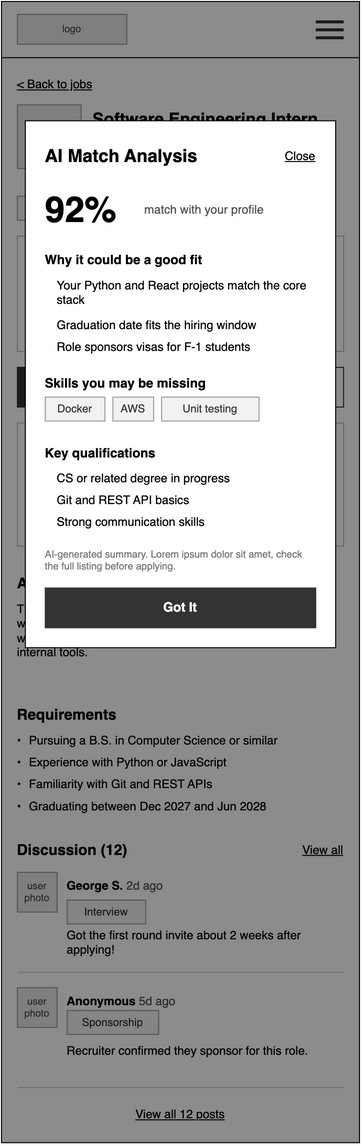

The diagram above was exported from draw.io. Its source (the exported page's mxGraphModel, read from the mxfile embedded in the PNG):
<mxGraphModel dx="1859" dy="1187" grid="1" gridSize="8" guides="1" tooltips="1" connect="1" arrows="1" fold="1" page="0" pageScale="1" pageWidth="850" pageHeight="1100" math="0" shadow="0">
  <root>
    <mxCell id="0" />
    <mxCell id="1" parent="0" />
    <mxCell id="q_MzZqfLEgjh3URV2XsF-1" parent="1" style="html=1;whiteSpace=wrap;fontFamily=Helvetica;rounded=0;fillColor=#FFFFFF;strokeColor=#000000;" value="" vertex="1">
      <mxGeometry height="1148" width="360" x="-480" y="-8" as="geometry" />
    </mxCell>
    <mxCell id="q_MzZqfLEgjh3URV2XsF-2" parent="1" style="html=1;whiteSpace=wrap;fontFamily=Helvetica;rounded=0;fillColor=#E6E6E6;strokeColor=#999999;fontColor=#555555;fontSize=10;" value="logo" vertex="1">
      <mxGeometry height="30" width="110" x="-464" y="5" as="geometry" />
    </mxCell>
    <mxCell id="q_MzZqfLEgjh3URV2XsF-3" parent="1" style="html=1;whiteSpace=wrap;fontFamily=Helvetica;rounded=0;fillColor=#333333;strokeColor=none;" value="" vertex="1">
      <mxGeometry height="3" width="28" x="-164" y="11" as="geometry" />
    </mxCell>
    <mxCell id="q_MzZqfLEgjh3URV2XsF-4" parent="1" style="html=1;whiteSpace=wrap;fontFamily=Helvetica;rounded=0;fillColor=#333333;strokeColor=none;" value="" vertex="1">
      <mxGeometry height="3" width="28" x="-164" y="19" as="geometry" />
    </mxCell>
    <mxCell id="q_MzZqfLEgjh3URV2XsF-5" parent="1" style="html=1;whiteSpace=wrap;fontFamily=Helvetica;rounded=0;fillColor=#333333;strokeColor=none;" value="" vertex="1">
      <mxGeometry height="3" width="28" x="-164" y="27" as="geometry" />
    </mxCell>
    <mxCell id="q_MzZqfLEgjh3URV2XsF-6" parent="1" style="html=1;whiteSpace=wrap;fontFamily=Helvetica;fillColor=#000000;strokeColor=none;rounded=0;" value="" vertex="1">
      <mxGeometry height="1" width="360" x="-480" y="48" as="geometry" />
    </mxCell>
    <mxCell id="q_MzZqfLEgjh3URV2XsF-7" parent="1" style="html=1;whiteSpace=wrap;fontFamily=Helvetica;text;strokeColor=none;fillColor=none;spacing=0;overflow=visible;fontSize=12;fontStyle=4;fontColor=#000000;align=left;verticalAlign=top;rounded=0;" value="&amp;lt; Back to jobs" vertex="1">
      <mxGeometry height="16" width="200" x="-464" y="64" as="geometry" />
    </mxCell>
    <mxCell id="q_MzZqfLEgjh3URV2XsF-8" parent="1" style="html=1;whiteSpace=wrap;fontFamily=Helvetica;rounded=0;fillColor=#E6E6E6;strokeColor=#999999;fontColor=#555555;fontSize=10;" value="company logo" vertex="1">
      <mxGeometry height="64" width="64" x="-464" y="96" as="geometry" />
    </mxCell>
    <mxCell id="q_MzZqfLEgjh3URV2XsF-9" parent="1" style="html=1;whiteSpace=wrap;fontFamily=Helvetica;text;strokeColor=none;fillColor=none;spacing=0;overflow=visible;fontSize=17;fontStyle=1;fontColor=#000000;align=left;verticalAlign=top;rounded=0;" value="Software Engineering Intern" vertex="1">
      <mxGeometry height="44" width="252" x="-388" y="96" as="geometry" />
    </mxCell>
    <mxCell id="q_MzZqfLEgjh3URV2XsF-10" parent="1" style="html=1;whiteSpace=wrap;fontFamily=Helvetica;text;strokeColor=none;fillColor=none;spacing=0;overflow=visible;fontSize=13;fontStyle=0;fontColor=#000000;align=left;verticalAlign=top;rounded=0;" value="Brightspace Labs" vertex="1">
      <mxGeometry height="16" width="252" x="-388" y="142" as="geometry" />
    </mxCell>
    <mxCell id="q_MzZqfLEgjh3URV2XsF-11" parent="1" style="html=1;whiteSpace=wrap;fontFamily=Helvetica;text;strokeColor=none;fillColor=none;spacing=0;overflow=visible;fontSize=12;fontStyle=0;fontColor=#555555;align=left;verticalAlign=top;rounded=0;" value="New York, NY | Summer 2027" vertex="1">
      <mxGeometry height="16" width="252" x="-388" y="160" as="geometry" />
    </mxCell>
    <mxCell id="q_MzZqfLEgjh3URV2XsF-12" parent="1" style="html=1;whiteSpace=wrap;fontFamily=Helvetica;rounded=0;arcSize=0;fontSize=11;fillColor=#F2F2F2;strokeColor=#999999;fontColor=#333333;" value="Internship" vertex="1">
      <mxGeometry height="24" width="85" x="-464" y="188" as="geometry" />
    </mxCell>
    <mxCell id="q_MzZqfLEgjh3URV2XsF-13" parent="1" style="html=1;whiteSpace=wrap;fontFamily=Helvetica;rounded=0;arcSize=0;fontSize=11;fillColor=#F2F2F2;strokeColor=#999999;fontColor=#333333;" value="Sponsors visa" vertex="1">
      <mxGeometry height="24" width="104" x="-371" y="188" as="geometry" />
    </mxCell>
    <mxCell id="q_MzZqfLEgjh3URV2XsF-14" parent="1" style="html=1;whiteSpace=wrap;fontFamily=Helvetica;rounded=0;arcSize=0;fontSize=11;fillColor=#F2F2F2;strokeColor=#999999;fontColor=#333333;" value="Paid" vertex="1">
      <mxGeometry height="24" width="47" x="-259" y="188" as="geometry" />
    </mxCell>
    <mxCell id="q_MzZqfLEgjh3URV2XsF-15" parent="1" style="html=1;whiteSpace=wrap;fontFamily=Helvetica;rounded=0;arcSize=0;absoluteArcSize=0;fillColor=#FFFFFF;strokeColor=#BBBBBB;" value="" vertex="1">
      <mxGeometry height="116" width="328" x="-464" y="228" as="geometry" />
    </mxCell>
    <mxCell id="q_MzZqfLEgjh3URV2XsF-16" parent="1" style="html=1;whiteSpace=wrap;fontFamily=Helvetica;text;strokeColor=none;fillColor=none;spacing=0;overflow=visible;fontSize=12;fontStyle=0;fontColor=#555555;align=left;verticalAlign=top;rounded=0;" value="Deadline" vertex="1">
      <mxGeometry height="16" width="110" x="-452" y="240" as="geometry" />
    </mxCell>
    <mxCell id="q_MzZqfLEgjh3URV2XsF-17" parent="1" style="html=1;whiteSpace=wrap;fontFamily=Helvetica;text;strokeColor=none;fillColor=none;spacing=0;overflow=visible;fontSize=12;fontStyle=1;fontColor=#000000;align=left;verticalAlign=top;rounded=0;" value="Oct 28, 2026" vertex="1">
      <mxGeometry height="16" width="192" x="-340" y="240" as="geometry" />
    </mxCell>
    <mxCell id="q_MzZqfLEgjh3URV2XsF-18" parent="1" style="html=1;whiteSpace=wrap;fontFamily=Helvetica;text;strokeColor=none;fillColor=none;spacing=0;overflow=visible;fontSize=12;fontStyle=0;fontColor=#555555;align=left;verticalAlign=top;rounded=0;" value="Posted" vertex="1">
      <mxGeometry height="16" width="110" x="-452" y="264" as="geometry" />
    </mxCell>
    <mxCell id="q_MzZqfLEgjh3URV2XsF-19" parent="1" style="html=1;whiteSpace=wrap;fontFamily=Helvetica;text;strokeColor=none;fillColor=none;spacing=0;overflow=visible;fontSize=12;fontStyle=1;fontColor=#000000;align=left;verticalAlign=top;rounded=0;" value="Oct 1, 2026" vertex="1">
      <mxGeometry height="16" width="192" x="-340" y="264" as="geometry" />
    </mxCell>
    <mxCell id="q_MzZqfLEgjh3URV2XsF-20" parent="1" style="html=1;whiteSpace=wrap;fontFamily=Helvetica;text;strokeColor=none;fillColor=none;spacing=0;overflow=visible;fontSize=12;fontStyle=0;fontColor=#555555;align=left;verticalAlign=top;rounded=0;" value="Visa sponsorship" vertex="1">
      <mxGeometry height="16" width="110" x="-452" y="288" as="geometry" />
    </mxCell>
    <mxCell id="q_MzZqfLEgjh3URV2XsF-21" parent="1" style="html=1;whiteSpace=wrap;fontFamily=Helvetica;text;strokeColor=none;fillColor=none;spacing=0;overflow=visible;fontSize=12;fontStyle=1;fontColor=#000000;align=left;verticalAlign=top;rounded=0;" value="Yes &amp;ndash; H-1B, CPT/OPT accepted" vertex="1">
      <mxGeometry height="16" width="192" x="-340" y="288" as="geometry" />
    </mxCell>
    <mxCell id="q_MzZqfLEgjh3URV2XsF-22" parent="1" style="html=1;whiteSpace=wrap;fontFamily=Helvetica;text;strokeColor=none;fillColor=none;spacing=0;overflow=visible;fontSize=12;fontStyle=0;fontColor=#555555;align=left;verticalAlign=top;rounded=0;" value="Pay" vertex="1">
      <mxGeometry height="16" width="110" x="-452" y="312" as="geometry" />
    </mxCell>
    <mxCell id="q_MzZqfLEgjh3URV2XsF-23" parent="1" style="html=1;whiteSpace=wrap;fontFamily=Helvetica;text;strokeColor=none;fillColor=none;spacing=0;overflow=visible;fontSize=12;fontStyle=1;fontColor=#000000;align=left;verticalAlign=top;rounded=0;" value="$40&amp;ndash;45 / hour" vertex="1">
      <mxGeometry height="16" width="192" x="-340" y="312" as="geometry" />
    </mxCell>
    <mxCell id="q_MzZqfLEgjh3URV2XsF-24" parent="1" style="html=1;whiteSpace=wrap;fontFamily=Helvetica;rounded=0;arcSize=0;fontSize=13;fontStyle=1;fillColor=#333333;strokeColor=#333333;fontColor=#FFFFFF;" value="Save to Tracker" vertex="1">
      <mxGeometry height="40" width="160" x="-464" y="360" as="geometry" />
    </mxCell>
    <mxCell id="q_MzZqfLEgjh3URV2XsF-25" parent="1" style="html=1;whiteSpace=wrap;fontFamily=Helvetica;rounded=0;arcSize=0;fontSize=13;fontStyle=1;fillColor=#FFFFFF;strokeColor=#333333;fontColor=#333333;" value="Apply on Company Site" vertex="1">
      <mxGeometry height="40" width="160" x="-296" y="360" as="geometry" />
    </mxCell>
    <mxCell id="q_MzZqfLEgjh3URV2XsF-26" parent="1" style="html=1;whiteSpace=wrap;fontFamily=Helvetica;rounded=0;arcSize=0;absoluteArcSize=0;fillColor=#FFFFFF;strokeColor=#BBBBBB;" value="" vertex="1">
      <mxGeometry height="124" width="328" x="-464" y="416" as="geometry" />
    </mxCell>
    <mxCell id="q_MzZqfLEgjh3URV2XsF-27" parent="1" style="html=1;whiteSpace=wrap;fontFamily=Helvetica;text;strokeColor=none;fillColor=none;spacing=0;overflow=visible;fontSize=15;fontStyle=1;fontColor=#000000;align=left;verticalAlign=top;rounded=0;" value="AI Match" vertex="1">
      <mxGeometry height="20" width="150" x="-452" y="428" as="geometry" />
    </mxCell>
    <mxCell id="q_MzZqfLEgjh3URV2XsF-28" parent="1" style="html=1;whiteSpace=wrap;fontFamily=Helvetica;rounded=0;arcSize=0;fontSize=11;fillColor=#F2F2F2;strokeColor=#999999;fontColor=#333333;" value="92% match" vertex="1">
      <mxGeometry height="24" width="79" x="-227" y="426" as="geometry" />
    </mxCell>
    <mxCell id="q_MzZqfLEgjh3URV2XsF-29" parent="1" style="html=1;whiteSpace=wrap;fontFamily=Helvetica;text;strokeColor=none;fillColor=none;spacing=0;overflow=visible;fontSize=12;fontStyle=0;fontColor=#333333;align=left;verticalAlign=top;rounded=0;" value="Strong fit based on your Python and React experience. Language skills is a plus." vertex="1">
      <mxGeometry height="52" width="304" x="-452" y="456" as="geometry" />
    </mxCell>
    <mxCell id="q_MzZqfLEgjh3URV2XsF-30" parent="1" style="html=1;whiteSpace=wrap;fontFamily=Helvetica;text;strokeColor=none;fillColor=none;spacing=0;overflow=visible;fontSize=12;fontStyle=4;fontColor=#000000;align=left;verticalAlign=top;rounded=0;" value="See full analysis" vertex="1">
      <mxGeometry height="16" width="200" x="-452" y="514" as="geometry" />
    </mxCell>
    <mxCell id="q_MzZqfLEgjh3URV2XsF-31" parent="1" style="html=1;whiteSpace=wrap;fontFamily=Helvetica;text;strokeColor=none;fillColor=none;spacing=0;overflow=visible;fontSize=15;fontStyle=1;fontColor=#000000;align=left;verticalAlign=top;rounded=0;" value="About the Role" vertex="1">
      <mxGeometry height="20" width="328" x="-464" y="564" as="geometry" />
    </mxCell>
    <mxCell id="q_MzZqfLEgjh3URV2XsF-32" parent="1" style="html=1;whiteSpace=wrap;fontFamily=Helvetica;text;strokeColor=none;fillColor=none;spacing=0;overflow=visible;fontSize=12;fontStyle=0;fontColor=#000000;align=left;verticalAlign=top;rounded=0;" value="This is a software engineering internship. It requires you to work on backend. We are looking for an intern to help us out with the new team, the business team, to help set up their internal tools." vertex="1">
      <mxGeometry height="92" width="328" x="-464" y="592" as="geometry" />
    </mxCell>
    <mxCell id="q_MzZqfLEgjh3URV2XsF-33" parent="1" style="html=1;whiteSpace=wrap;fontFamily=Helvetica;text;strokeColor=none;fillColor=none;spacing=0;overflow=visible;fontSize=15;fontStyle=1;fontColor=#000000;align=left;verticalAlign=top;rounded=0;" value="Requirements" vertex="1">
      <mxGeometry height="20" width="328" x="-464" y="696" as="geometry" />
    </mxCell>
    <mxCell id="q_MzZqfLEgjh3URV2XsF-34" parent="1" style="html=1;whiteSpace=wrap;fontFamily=Helvetica;text;strokeColor=none;fillColor=none;spacing=0;overflow=visible;fontSize=12;fontStyle=0;fontColor=#000000;align=left;verticalAlign=top;rounded=0;" value="&amp;bull;" vertex="1">
      <mxGeometry height="16" width="10" x="-464" y="724" as="geometry" />
    </mxCell>
    <mxCell id="q_MzZqfLEgjh3URV2XsF-35" parent="1" style="html=1;whiteSpace=wrap;fontFamily=Helvetica;text;strokeColor=none;fillColor=none;spacing=0;overflow=visible;fontSize=12;fontStyle=0;fontColor=#000000;align=left;verticalAlign=top;rounded=0;" value="Pursuing a B.S. in Computer Science or similar" vertex="1">
      <mxGeometry height="20" width="316" x="-452" y="724" as="geometry" />
    </mxCell>
    <mxCell id="q_MzZqfLEgjh3URV2XsF-36" parent="1" style="html=1;whiteSpace=wrap;fontFamily=Helvetica;text;strokeColor=none;fillColor=none;spacing=0;overflow=visible;fontSize=12;fontStyle=0;fontColor=#000000;align=left;verticalAlign=top;rounded=0;" value="&amp;bull;" vertex="1">
      <mxGeometry height="16" width="10" x="-464" y="746" as="geometry" />
    </mxCell>
    <mxCell id="q_MzZqfLEgjh3URV2XsF-37" parent="1" style="html=1;whiteSpace=wrap;fontFamily=Helvetica;text;strokeColor=none;fillColor=none;spacing=0;overflow=visible;fontSize=12;fontStyle=0;fontColor=#000000;align=left;verticalAlign=top;rounded=0;" value="Experience with Python or JavaScript" vertex="1">
      <mxGeometry height="20" width="316" x="-452" y="746" as="geometry" />
    </mxCell>
    <mxCell id="q_MzZqfLEgjh3URV2XsF-38" parent="1" style="html=1;whiteSpace=wrap;fontFamily=Helvetica;text;strokeColor=none;fillColor=none;spacing=0;overflow=visible;fontSize=12;fontStyle=0;fontColor=#000000;align=left;verticalAlign=top;rounded=0;" value="&amp;bull;" vertex="1">
      <mxGeometry height="16" width="10" x="-464" y="768" as="geometry" />
    </mxCell>
    <mxCell id="q_MzZqfLEgjh3URV2XsF-39" parent="1" style="html=1;whiteSpace=wrap;fontFamily=Helvetica;text;strokeColor=none;fillColor=none;spacing=0;overflow=visible;fontSize=12;fontStyle=0;fontColor=#000000;align=left;verticalAlign=top;rounded=0;" value="Familiarity with Git and REST APIs" vertex="1">
      <mxGeometry height="20" width="316" x="-452" y="768" as="geometry" />
    </mxCell>
    <mxCell id="q_MzZqfLEgjh3URV2XsF-40" parent="1" style="html=1;whiteSpace=wrap;fontFamily=Helvetica;text;strokeColor=none;fillColor=none;spacing=0;overflow=visible;fontSize=12;fontStyle=0;fontColor=#000000;align=left;verticalAlign=top;rounded=0;" value="&amp;bull;" vertex="1">
      <mxGeometry height="16" width="10" x="-464" y="790" as="geometry" />
    </mxCell>
    <mxCell id="q_MzZqfLEgjh3URV2XsF-41" parent="1" style="html=1;whiteSpace=wrap;fontFamily=Helvetica;text;strokeColor=none;fillColor=none;spacing=0;overflow=visible;fontSize=12;fontStyle=0;fontColor=#000000;align=left;verticalAlign=top;rounded=0;" value="Graduating between Dec 2027 and Jun 2028" vertex="1">
      <mxGeometry height="20" width="316" x="-452" y="790" as="geometry" />
    </mxCell>
    <mxCell id="q_MzZqfLEgjh3URV2XsF-42" parent="1" style="html=1;whiteSpace=wrap;fontFamily=Helvetica;text;strokeColor=none;fillColor=none;spacing=0;overflow=visible;fontSize=15;fontStyle=1;fontColor=#000000;align=left;verticalAlign=top;rounded=0;" value="Discussion (12)" vertex="1">
      <mxGeometry height="20" width="328" x="-464" y="832" as="geometry" />
    </mxCell>
    <mxCell id="q_MzZqfLEgjh3URV2XsF-43" parent="1" style="html=1;whiteSpace=wrap;fontFamily=Helvetica;text;strokeColor=none;fillColor=none;spacing=0;overflow=visible;fontSize=12;fontStyle=4;fontColor=#000000;align=right;verticalAlign=top;rounded=0;" value="View all" vertex="1">
      <mxGeometry height="18" width="120" x="-256" y="834" as="geometry" />
    </mxCell>
    <mxCell id="q_MzZqfLEgjh3URV2XsF-44" parent="1" style="html=1;whiteSpace=wrap;fontFamily=Helvetica;rounded=0;fillColor=#E6E6E6;strokeColor=#999999;fontColor=#555555;fontSize=10;" value="user photo" vertex="1">
      <mxGeometry height="40" width="40" x="-464" y="868" as="geometry" />
    </mxCell>
    <mxCell id="q_MzZqfLEgjh3URV2XsF-45" parent="1" style="html=1;whiteSpace=wrap;fontFamily=Helvetica;text;strokeColor=none;fillColor=none;spacing=0;overflow=visible;fontSize=12;fontStyle=0;fontColor=#000000;align=left;verticalAlign=top;rounded=0;" value="&lt;b&gt;George S.&lt;/b&gt; &lt;font color=&quot;#555555&quot;&gt;2d ago&lt;/font&gt;" vertex="1">
      <mxGeometry height="16" width="200" x="-414" y="870" as="geometry" />
    </mxCell>
    <mxCell id="q_MzZqfLEgjh3URV2XsF-46" parent="1" style="html=1;whiteSpace=wrap;fontFamily=Helvetica;rounded=0;arcSize=0;fontSize=11;fillColor=#F2F2F2;strokeColor=#999999;fontColor=#333333;" value="Interview" vertex="1">
      <mxGeometry height="24" width="79" x="-414" y="896" as="geometry" />
    </mxCell>
    <mxCell id="q_MzZqfLEgjh3URV2XsF-47" parent="1" style="html=1;whiteSpace=wrap;fontFamily=Helvetica;text;strokeColor=none;fillColor=none;spacing=0;overflow=visible;fontSize=12;fontStyle=0;fontColor=#000000;align=left;verticalAlign=top;rounded=0;" value="Got the first round invite about 2 weeks after applying!" vertex="1">
      <mxGeometry height="36" width="278" x="-414" y="920" as="geometry" />
    </mxCell>
    <mxCell id="q_MzZqfLEgjh3URV2XsF-48" parent="1" style="html=1;whiteSpace=wrap;fontFamily=Helvetica;rounded=0;fillColor=#CCCCCC;strokeColor=none;" value="" vertex="1">
      <mxGeometry height="1" width="328" x="-464" y="968" as="geometry" />
    </mxCell>
    <mxCell id="q_MzZqfLEgjh3URV2XsF-49" parent="1" style="html=1;whiteSpace=wrap;fontFamily=Helvetica;rounded=0;fillColor=#E6E6E6;strokeColor=#999999;fontColor=#555555;fontSize=10;" value="user photo" vertex="1">
      <mxGeometry height="40" width="40" x="-464" y="984" as="geometry" />
    </mxCell>
    <mxCell id="q_MzZqfLEgjh3URV2XsF-50" parent="1" style="html=1;whiteSpace=wrap;fontFamily=Helvetica;text;strokeColor=none;fillColor=none;spacing=0;overflow=visible;fontSize=12;fontStyle=0;fontColor=#000000;align=left;verticalAlign=top;rounded=0;" value="&lt;b&gt;Anonymous&lt;/b&gt; &lt;font color=&quot;#555555&quot;&gt;5d ago&lt;/font&gt;" vertex="1">
      <mxGeometry height="16" width="200" x="-414" y="986" as="geometry" />
    </mxCell>
    <mxCell id="q_MzZqfLEgjh3URV2XsF-51" parent="1" style="html=1;whiteSpace=wrap;fontFamily=Helvetica;rounded=0;arcSize=0;fontSize=11;fillColor=#F2F2F2;strokeColor=#999999;fontColor=#333333;" value="Sponsorship" vertex="1">
      <mxGeometry height="24" width="92" x="-414" y="1007" as="geometry" />
    </mxCell>
    <mxCell id="q_MzZqfLEgjh3URV2XsF-52" parent="1" style="html=1;whiteSpace=wrap;fontFamily=Helvetica;text;strokeColor=none;fillColor=none;spacing=0;overflow=visible;fontSize=12;fontStyle=0;fontColor=#000000;align=left;verticalAlign=top;rounded=0;" value="Recruiter confirmed they sponsor for this role." vertex="1">
      <mxGeometry height="36" width="278" x="-414" y="1036" as="geometry" />
    </mxCell>
    <mxCell id="q_MzZqfLEgjh3URV2XsF-53" parent="1" style="html=1;whiteSpace=wrap;fontFamily=Helvetica;rounded=0;fillColor=#CCCCCC;strokeColor=none;" value="" vertex="1">
      <mxGeometry height="1" width="328" x="-464" y="1084" as="geometry" />
    </mxCell>
    <mxCell id="q_MzZqfLEgjh3URV2XsF-54" parent="1" style="html=1;whiteSpace=wrap;fontFamily=Helvetica;text;strokeColor=none;fillColor=none;spacing=0;overflow=visible;fontSize=12;fontStyle=4;fontColor=#000000;align=center;verticalAlign=top;rounded=0;" value="View all 12 posts" vertex="1">
      <mxGeometry height="18" width="328" x="-464" y="1100" as="geometry" />
    </mxCell>
    <mxCell id="wf12-56" parent="1" style="html=1;whiteSpace=wrap;fontFamily=Helvetica;rounded=0;fillColor=#000000;strokeColor=none;opacity=45;" value="" vertex="1">
      <mxGeometry height="1148" width="360" x="-480" y="-8" as="geometry" />
    </mxCell>
    <mxCell id="q_MzZqfLEgjh3URV2XsF-55" connectable="0" parent="1" style="group;rounded=0;" value="" vertex="1">
      <mxGeometry height="530" width="312" x="-456" y="112" as="geometry" />
    </mxCell>
    <mxCell id="wf12-57" parent="q_MzZqfLEgjh3URV2XsF-55" style="html=1;whiteSpace=wrap;fontFamily=Helvetica;rounded=0;arcSize=0;fillColor=#FFFFFF;strokeColor=#000000;" value="" vertex="1">
      <mxGeometry height="530" width="312" as="geometry" />
    </mxCell>
    <mxCell id="wf12-58" parent="q_MzZqfLEgjh3URV2XsF-55" style="html=1;whiteSpace=wrap;fontFamily=Helvetica;text;strokeColor=none;fillColor=none;spacing=0;overflow=visible;fontSize=18;fontStyle=1;fontColor=#000000;align=left;verticalAlign=top;rounded=0;" value="AI Match Analysis" vertex="1">
      <mxGeometry height="24" width="212" x="20" y="20" as="geometry" />
    </mxCell>
    <mxCell id="wf12-59" parent="q_MzZqfLEgjh3URV2XsF-55" style="html=1;whiteSpace=wrap;fontFamily=Helvetica;text;strokeColor=none;fillColor=none;spacing=0;overflow=visible;fontSize=12;fontStyle=4;fontColor=#000000;align=right;verticalAlign=top;rounded=0;" value="Close" vertex="1">
      <mxGeometry height="18" width="60" x="232" y="24" as="geometry" />
    </mxCell>
    <mxCell id="wf12-60" parent="q_MzZqfLEgjh3URV2XsF-55" style="html=1;whiteSpace=wrap;fontFamily=Helvetica;text;strokeColor=none;fillColor=none;spacing=0;overflow=visible;fontSize=36;fontStyle=1;fontColor=#000000;align=left;verticalAlign=top;rounded=0;" value="92%" vertex="1">
      <mxGeometry height="44" width="100" x="20" y="64" as="geometry" />
    </mxCell>
    <mxCell id="wf12-61" parent="q_MzZqfLEgjh3URV2XsF-55" style="html=1;whiteSpace=wrap;fontFamily=Helvetica;text;strokeColor=none;fillColor=none;spacing=0;overflow=visible;fontSize=12;fontStyle=0;fontColor=#555555;align=left;verticalAlign=top;rounded=0;" value="match with your profile" vertex="1">
      <mxGeometry height="18" width="170" x="120" y="78" as="geometry" />
    </mxCell>
    <mxCell id="wf12-62" parent="q_MzZqfLEgjh3URV2XsF-55" style="html=1;whiteSpace=wrap;fontFamily=Helvetica;text;strokeColor=none;fillColor=none;spacing=0;overflow=visible;fontSize=13;fontStyle=1;fontColor=#000000;align=left;verticalAlign=top;rounded=0;" value="Why it could be a good fit" vertex="1">
      <mxGeometry height="18" width="272" x="20" y="128" as="geometry" />
    </mxCell>
    <mxCell id="wf12-64" parent="q_MzZqfLEgjh3URV2XsF-55" style="html=1;whiteSpace=wrap;fontFamily=Helvetica;text;strokeColor=none;fillColor=none;spacing=0;overflow=visible;fontSize=12;fontStyle=0;fontColor=#000000;align=left;verticalAlign=top;rounded=0;" value="Your Python and React projects match the core stack" vertex="1">
      <mxGeometry height="40" width="260" x="32" y="154" as="geometry" />
    </mxCell>
    <mxCell id="wf12-66" parent="q_MzZqfLEgjh3URV2XsF-55" style="html=1;whiteSpace=wrap;fontFamily=Helvetica;text;strokeColor=none;fillColor=none;spacing=0;overflow=visible;fontSize=12;fontStyle=0;fontColor=#000000;align=left;verticalAlign=top;rounded=0;" value="Graduation date fits the hiring window" vertex="1">
      <mxGeometry height="20" width="260" x="32" y="194" as="geometry" />
    </mxCell>
    <mxCell id="wf12-68" parent="q_MzZqfLEgjh3URV2XsF-55" style="html=1;whiteSpace=wrap;fontFamily=Helvetica;text;strokeColor=none;fillColor=none;spacing=0;overflow=visible;fontSize=12;fontStyle=0;fontColor=#000000;align=left;verticalAlign=top;rounded=0;" value="Role sponsors visas for F-1 students" vertex="1">
      <mxGeometry height="20" width="260" x="32" y="216" as="geometry" />
    </mxCell>
    <mxCell id="wf12-69" parent="q_MzZqfLEgjh3URV2XsF-55" style="html=1;whiteSpace=wrap;fontFamily=Helvetica;text;strokeColor=none;fillColor=none;spacing=0;overflow=visible;fontSize=13;fontStyle=1;fontColor=#000000;align=left;verticalAlign=top;rounded=0;" value="Skills you may be missing" vertex="1">
      <mxGeometry height="18" width="272" x="20" y="252" as="geometry" />
    </mxCell>
    <mxCell id="wf12-70" parent="q_MzZqfLEgjh3URV2XsF-55" style="html=1;whiteSpace=wrap;fontFamily=Helvetica;rounded=0;arcSize=0;fontSize=11;fillColor=#F2F2F2;strokeColor=#999999;fontColor=#333333;" value="Docker" vertex="1">
      <mxGeometry height="24" width="60" x="20" y="278" as="geometry" />
    </mxCell>
    <mxCell id="wf12-71" parent="q_MzZqfLEgjh3URV2XsF-55" style="html=1;whiteSpace=wrap;fontFamily=Helvetica;rounded=0;arcSize=0;fontSize=11;fillColor=#F2F2F2;strokeColor=#999999;fontColor=#333333;" value="AWS" vertex="1">
      <mxGeometry height="24" width="41" x="88" y="278" as="geometry" />
    </mxCell>
    <mxCell id="wf12-72" parent="q_MzZqfLEgjh3URV2XsF-55" style="html=1;whiteSpace=wrap;fontFamily=Helvetica;rounded=0;arcSize=0;fontSize=11;fillColor=#F2F2F2;strokeColor=#999999;fontColor=#333333;" value="Unit testing" vertex="1">
      <mxGeometry height="24" width="98" x="137" y="278" as="geometry" />
    </mxCell>
    <mxCell id="wf12-73" parent="q_MzZqfLEgjh3URV2XsF-55" style="html=1;whiteSpace=wrap;fontFamily=Helvetica;text;strokeColor=none;fillColor=none;spacing=0;overflow=visible;fontSize=13;fontStyle=1;fontColor=#000000;align=left;verticalAlign=top;rounded=0;" value="Key qualifications" vertex="1">
      <mxGeometry height="18" width="272" x="20" y="322" as="geometry" />
    </mxCell>
    <mxCell id="wf12-75" parent="q_MzZqfLEgjh3URV2XsF-55" style="html=1;whiteSpace=wrap;fontFamily=Helvetica;text;strokeColor=none;fillColor=none;spacing=0;overflow=visible;fontSize=12;fontStyle=0;fontColor=#000000;align=left;verticalAlign=top;rounded=0;" value="CS or related degree in progress" vertex="1">
      <mxGeometry height="20" width="260" x="32" y="348" as="geometry" />
    </mxCell>
    <mxCell id="wf12-77" parent="q_MzZqfLEgjh3URV2XsF-55" style="html=1;whiteSpace=wrap;fontFamily=Helvetica;text;strokeColor=none;fillColor=none;spacing=0;overflow=visible;fontSize=12;fontStyle=0;fontColor=#000000;align=left;verticalAlign=top;rounded=0;" value="Git and REST API basics" vertex="1">
      <mxGeometry height="20" width="260" x="32" y="370" as="geometry" />
    </mxCell>
    <mxCell id="wf12-79" parent="q_MzZqfLEgjh3URV2XsF-55" style="html=1;whiteSpace=wrap;fontFamily=Helvetica;text;strokeColor=none;fillColor=none;spacing=0;overflow=visible;fontSize=12;fontStyle=0;fontColor=#000000;align=left;verticalAlign=top;rounded=0;" value="Strong communication skills" vertex="1">
      <mxGeometry height="20" width="260" x="32" y="392" as="geometry" />
    </mxCell>
    <mxCell id="wf12-80" parent="q_MzZqfLEgjh3URV2XsF-55" style="html=1;whiteSpace=wrap;fontFamily=Helvetica;text;strokeColor=none;fillColor=none;spacing=0;overflow=visible;fontSize=10;fontStyle=0;fontColor=#777777;align=left;verticalAlign=top;rounded=0;" value="AI-generated summary. Lorem ipsum dolor sit amet, check the full listing before applying." vertex="1">
      <mxGeometry height="32" width="272" x="20" y="426" as="geometry" />
    </mxCell>
    <mxCell id="wf12-81" parent="q_MzZqfLEgjh3URV2XsF-55" style="html=1;whiteSpace=wrap;fontFamily=Helvetica;rounded=0;arcSize=0;fontSize=13;fontStyle=1;fillColor=#333333;strokeColor=#333333;fontColor=#FFFFFF;" value="Got It" vertex="1">
      <mxGeometry height="40" width="272" x="20" y="470" as="geometry" />
    </mxCell>
  </root>
</mxGraphModel>